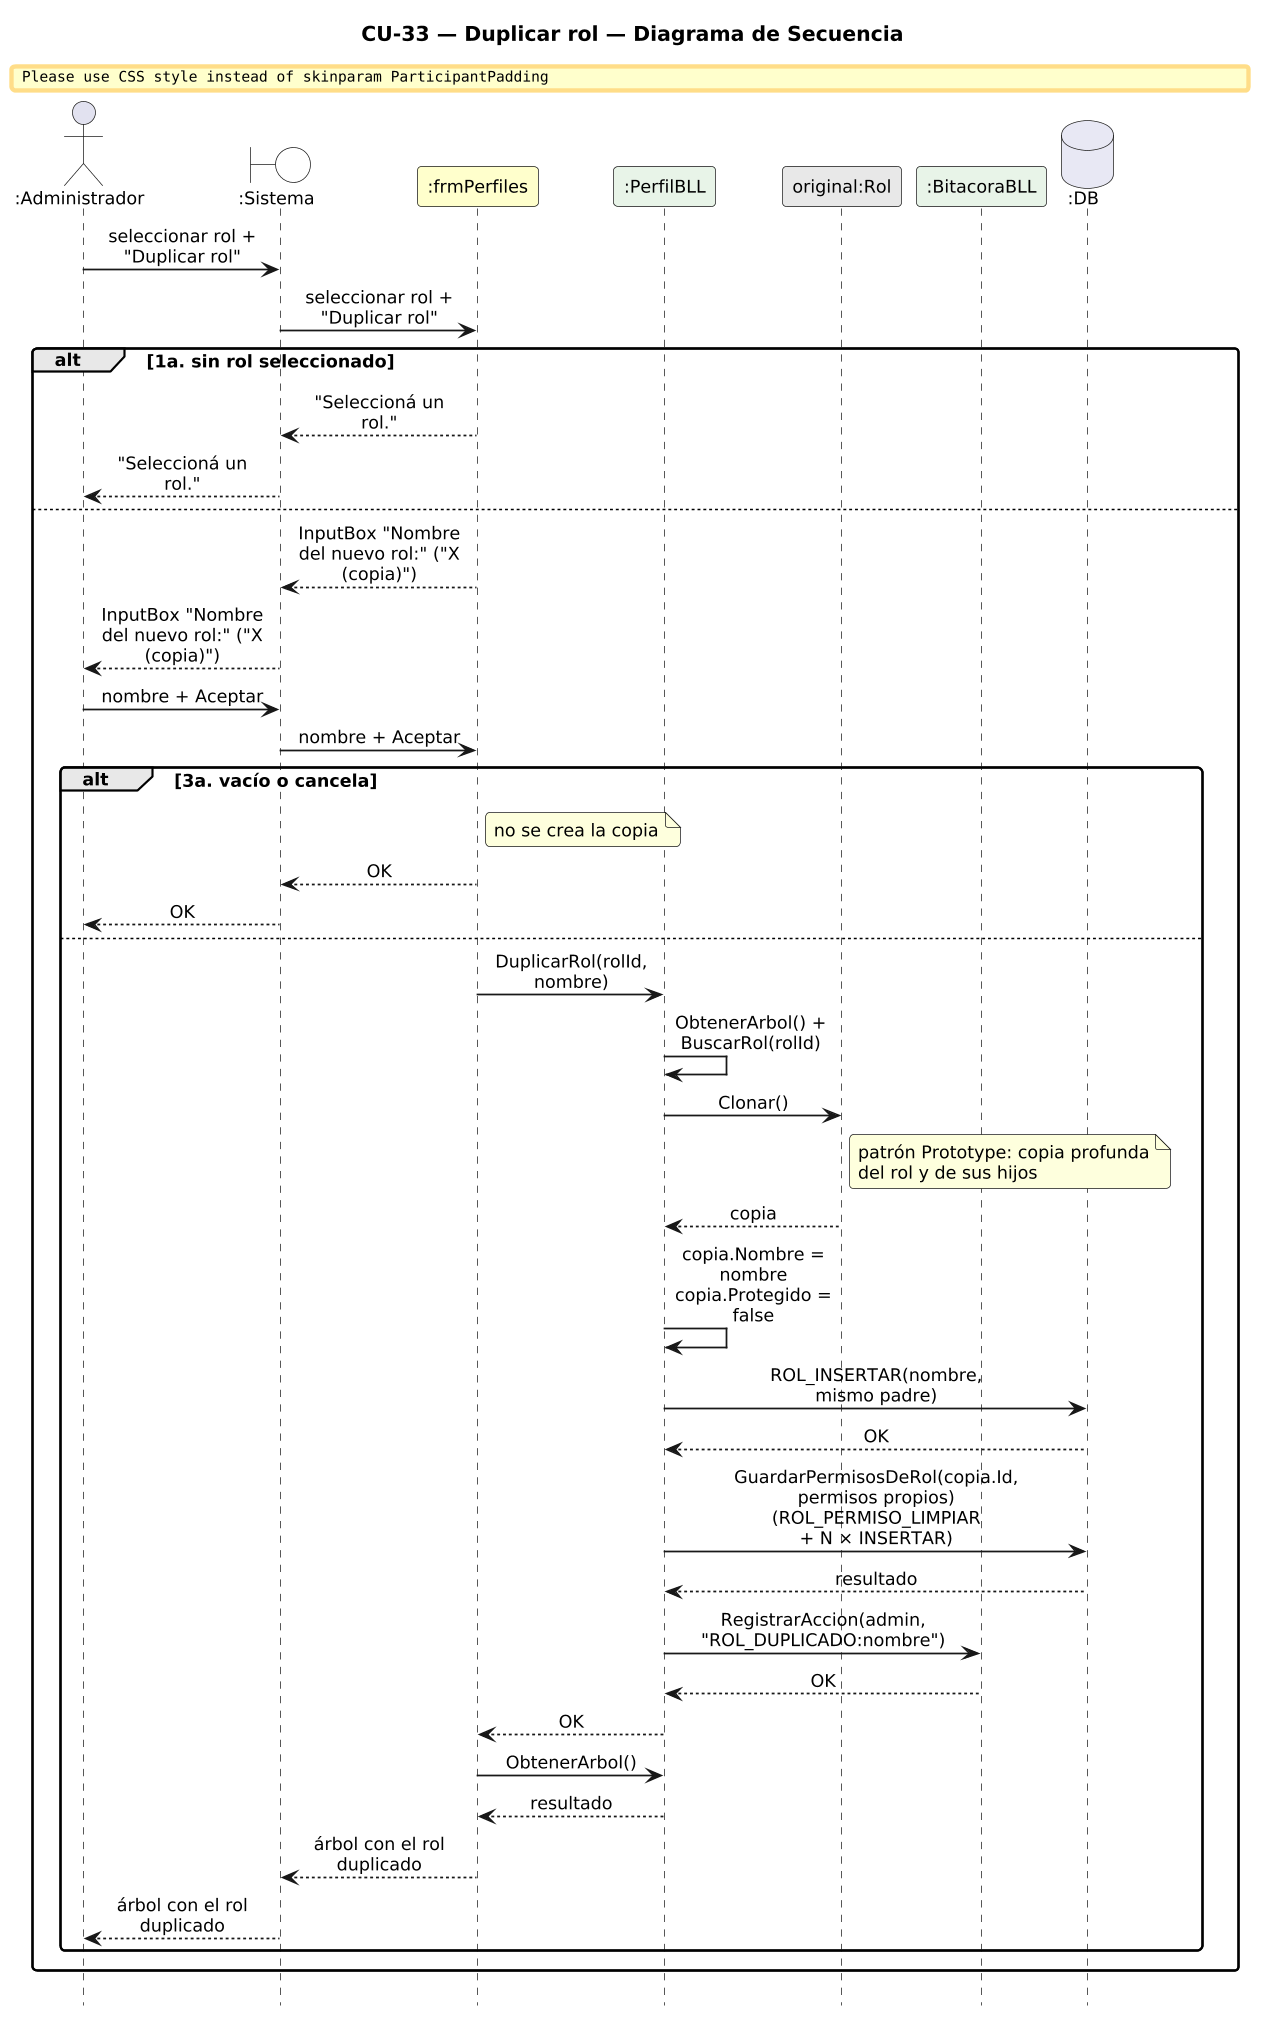

The diagram above was rendered by PlantUML. Its source (embedded in the PNG):
@startuml DiagramaSecuencia_CU33_DuplicarRol

title CU-33 — Duplicar rol — Diagrama de Secuencia

skinparam shadowing false
skinparam roundcorner 6
skinparam sequenceArrowThickness 1.2
skinparam ParticipantPadding 6
skinparam BoxPadding 4
skinparam maxMessageSize 115
skinparam sequenceMessageAlign center
skinparam defaultFontSize 12
skinparam dpi 140
hide footbox

actor ":Administrador" as A
boundary ":Sistema" as SYS #FFFFFF
participant ":frmPerfiles" as F #FEFECE
participant ":PerfilBLL" as PB #E8F4E8
participant "original:Rol" as R #E8E8E8
participant ":BitacoraBLL" as BB #E8F4E8
database ":DB" as DB #E8E8F4

A -> SYS : seleccionar rol + "Duplicar rol"
SYS -> F : seleccionar rol + "Duplicar rol"
alt 1a. sin rol seleccionado
  F --> SYS : "Seleccioná un rol."
  SYS --> A : "Seleccioná un rol."
else
  F --> SYS : InputBox "Nombre del nuevo rol:" ("X (copia)")
  SYS --> A : InputBox "Nombre del nuevo rol:" ("X (copia)")
  A -> SYS : nombre + Aceptar
  SYS -> F : nombre + Aceptar
  alt 3a. vacío o cancela
    note right of F : no se crea la copia
  F --> SYS : OK
  SYS --> A : OK
  else
    F -> PB : DuplicarRol(rolId, nombre)
    PB -> PB : ObtenerArbol() + BuscarRol(rolId)
    PB -> R : Clonar()
    note right of R : patrón Prototype: copia profunda\ndel rol y de sus hijos
    R --> PB : copia
    PB -> PB : copia.Nombre = nombre\ncopia.Protegido = false
    PB -> DB : ROL_INSERTAR(nombre, mismo padre)
    DB --> PB : OK
    PB -> DB : GuardarPermisosDeRol(copia.Id, permisos propios)\n(ROL_PERMISO_LIMPIAR + N × INSERTAR)
    DB --> PB : resultado
    PB -> BB : RegistrarAccion(admin, "ROL_DUPLICADO:nombre")
    BB --> PB : OK
    PB --> F : OK
    F -> PB : ObtenerArbol()
    PB --> F : resultado
    F --> SYS : árbol con el rol duplicado
    SYS --> A : árbol con el rol duplicado
  end
end

@enduml